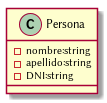

The diagram above was rendered by PlantUML. Its source (embedded in the PNG):
@startuml ej_diag_clase.png

class Persona {
	- nombre:string
	- apellido:string
	- DNI:string
}

@enduml